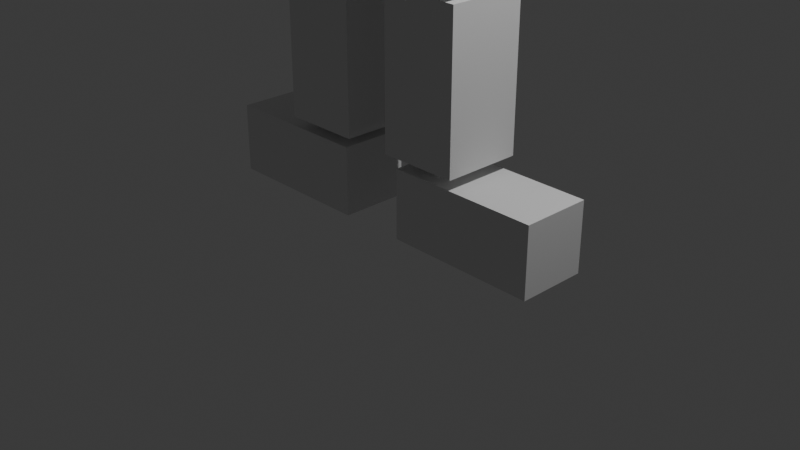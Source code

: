 # Source: golem.blend  (saved by Blender 4.2.66; exported with 4.5.12 LTS)
import bpy
from mathutils import Matrix  # noqa: F401  (used for matrix-valued properties, if any)

bpy.ops.wm.read_factory_settings(use_empty=True)
scene = bpy.context.scene
scene.name = 'Scene'

# ---- collections
col_collection = bpy.data.collections.new('Collection'); scene.collection.children.link(col_collection)

# ---- materials (node trees are filled in below, after node groups)
mat_material = bpy.data.materials.new('Material')
mat_material.alpha_threshold = 0.0
mat_material.use_transparent_shadow = False
mat_material.roughness = 0.5
mat_material.line_color = (0.0, 0.0, 0.0, 1.0)

# ---- material node trees
mat_material.use_nodes = True; mat_material.node_tree.nodes.clear()
_N = mat_material.node_tree.nodes; _L = mat_material.node_tree.links
n0 = _N.new('ShaderNodeOutputMaterial'); n0.name = 'Material Output'; n0.location = (300, 300)
n1 = _N.new('ShaderNodeBsdfPrincipled'); n1.name = 'Principled BSDF'; n1.location = (10, 300)
n1.inputs[3].default_value = 1.45
_L.new(n1.outputs[0], n0.inputs[0])
n0.is_active_output = True

# ---- world
world_world = bpy.data.worlds.new('World'); scene.world = world_world
world_world.use_nodes = True; world_world.node_tree.nodes.clear()
_N = world_world.node_tree.nodes; _L = world_world.node_tree.links
n0 = _N.new('ShaderNodeOutputWorld'); n0.name = 'World Output'; n0.location = (300, 300)
n1 = _N.new('ShaderNodeBackground'); n1.name = 'Background'; n1.location = (10, 300)
n1.inputs[0].default_value = (0.05088, 0.05088, 0.05088, 1.0)
_L.new(n1.outputs[0], n0.inputs[0])
n0.is_active_output = True
world_world.color = (0.05088, 0.05088, 0.05088)
world_world.sun_shadow_jitter_overblur = 0.0

# ---- cameras
cam_camera = bpy.data.cameras.new('Camera')
cam_camera.clip_end = 100.0
cam_camera.ortho_scale = 7.314

# ---- lights
light_light = bpy.data.lights.new('Light', 'POINT')
light_light.energy = 1000.0
light_light.shadow_soft_size = 0.1

# ---- meshes
me_cube = bpy.data.meshes.new('Cube')
me_cube.from_pydata([(0.755, 0.6701, 1.8), (0.755, 0.6701, 0.5269), (0.755, -0.6244, 1.8), (0.755, -0.6244, 0.5269), (-0.7959, 0.6701, 1.8), (-0.7959, 0.6701, 0.5269), (-0.7959, -0.6244, 1.8), (-0.7959, -0.6244, 0.5269)], [], [(0, 4, 6, 2), (3, 2, 6, 7), (7, 6, 4, 5), (5, 1, 3, 7), (1, 0, 2, 3), (5, 4, 0, 1)])
_uv = me_cube.uv_layers.new(name='UVMap')
_uv.uv.foreach_set('vector', [0.625, 0.5, 0.875, 0.5, 0.875, 0.75, 0.625, 0.75, 0.375, 0.75, 0.625, 0.75, 0.625, 1.0, 0.375, 1.0, 0.375, 0.0, 0.625, 0.0, 0.625, 0.25, 0.375, 0.25, 0.125, 0.5, 0.375, 0.5, 0.375, 0.75, 0.125, 0.75, 0.375, 0.5, 0.625, 0.5, 0.625, 0.75, 0.375, 0.75, 0.375, 0.25, 0.625, 0.25, 0.625, 0.5, 0.375, 0.5])
me_cube.materials.append(mat_material)
me_cube.use_mirror_vertex_groups = False
me_cube.update()
me_cube_001 = bpy.data.meshes.new('Cube.001')
me_cube_001.from_pydata([(0.2041, -0.5167, 0.1774), (-0.5357, -0.5167, 2.212), (0.2041, 0.5167, 0.1774), (-0.5357, 0.5167, 2.212), (1.164, -0.5167, 0.5601), (0.4242, -0.5167, 2.595), (1.164, 0.5167, 0.5601), (0.4242, 0.5167, 2.595)], [], [(0, 1, 3, 2), (2, 3, 7, 6), (6, 7, 5, 4), (4, 5, 1, 0), (2, 6, 4, 0), (7, 3, 1, 5)])
_uv = me_cube_001.uv_layers.new(name='UVMap')
_uv.uv.foreach_set('vector', [0.375, 0.0, 0.625, 0.0, 0.625, 0.25, 0.375, 0.25, 0.375, 0.25, 0.625, 0.25, 0.625, 0.5, 0.375, 0.5, 0.375, 0.5, 0.625, 0.5, 0.625, 0.75, 0.375, 0.75, 0.375, 0.75, 0.625, 0.75, 0.625, 1.0, 0.375, 1.0, 0.125, 0.5, 0.375, 0.5, 0.375, 0.75, 0.125, 0.75, 0.625, 0.5, 0.875, 0.5, 0.875, 0.75, 0.625, 0.75])
me_cube_001.update()
me_cube_002 = bpy.data.meshes.new('Cube.002')
me_cube_002.from_pydata([(-1.0, -1.0, -1.0), (-1.0, -1.0, 2.436), (-1.0, 1.0, -1.0), (-1.0, 1.0, 2.436), (1.0, -1.0, -1.0), (1.0, -1.0, 2.436), (1.0, 1.0, -1.0), (1.0, 1.0, 2.436)], [], [(0, 1, 3, 2), (2, 3, 7, 6), (6, 7, 5, 4), (4, 5, 1, 0), (2, 6, 4, 0), (7, 3, 1, 5)])
_uv = me_cube_002.uv_layers.new(name='UVMap')
_uv.uv.foreach_set('vector', [0.375, 0.0, 0.625, 0.0, 0.625, 0.25, 0.375, 0.25, 0.375, 0.25, 0.625, 0.25, 0.625, 0.5, 0.375, 0.5, 0.375, 0.5, 0.625, 0.5, 0.625, 0.75, 0.375, 0.75, 0.375, 0.75, 0.625, 0.75, 0.625, 1.0, 0.375, 1.0, 0.125, 0.5, 0.375, 0.5, 0.375, 0.75, 0.125, 0.75, 0.625, 0.5, 0.875, 0.5, 0.875, 0.75, 0.625, 0.75])
me_cube_002.update()
me_cube_003 = bpy.data.meshes.new('Cube.003')
me_cube_003.from_pydata([(0.3439, -0.5167, -0.1292), (-0.5357, -0.5167, 2.212), (0.3439, 0.5167, -0.1292), (-0.5357, 0.5167, 2.212), (1.304, -0.5167, 0.2535), (0.4242, -0.5167, 2.595), (1.304, 0.5167, 0.2535), (0.4242, 0.5167, 2.595)], [], [(0, 1, 3, 2), (2, 3, 7, 6), (6, 7, 5, 4), (4, 5, 1, 0), (2, 6, 4, 0), (7, 3, 1, 5)])
_uv = me_cube_003.uv_layers.new(name='UVMap')
_uv.uv.foreach_set('vector', [0.375, 0.0, 0.625, 0.0, 0.625, 0.25, 0.375, 0.25, 0.375, 0.25, 0.625, 0.25, 0.625, 0.5, 0.375, 0.5, 0.375, 0.5, 0.625, 0.5, 0.625, 0.75, 0.375, 0.75, 0.375, 0.75, 0.625, 0.75, 0.625, 1.0, 0.375, 1.0, 0.125, 0.5, 0.375, 0.5, 0.375, 0.75, 0.125, 0.75, 0.625, 0.5, 0.875, 0.5, 0.875, 0.75, 0.625, 0.75])
me_cube_003.update()
me_cube_004 = bpy.data.meshes.new('Cube.004')
me_cube_004.from_pydata([(-1.0, -1.0, -2.769), (-1.0, -1.0, 1.0), (-1.0, 1.0, -2.769), (-1.0, 1.0, 1.0), (1.0, -1.0, -2.769), (1.0, -1.0, 1.0), (1.0, 1.0, -2.769), (1.0, 1.0, 1.0)], [], [(0, 1, 3, 2), (2, 3, 7, 6), (6, 7, 5, 4), (4, 5, 1, 0), (2, 6, 4, 0), (7, 3, 1, 5)])
_uv = me_cube_004.uv_layers.new(name='UVMap')
_uv.uv.foreach_set('vector', [0.375, 0.0, 0.625, 0.0, 0.625, 0.25, 0.375, 0.25, 0.375, 0.25, 0.625, 0.25, 0.625, 0.5, 0.375, 0.5, 0.375, 0.5, 0.625, 0.5, 0.625, 0.75, 0.375, 0.75, 0.375, 0.75, 0.625, 0.75, 0.625, 1.0, 0.375, 1.0, 0.125, 0.5, 0.375, 0.5, 0.375, 0.75, 0.125, 0.75, 0.625, 0.5, 0.875, 0.5, 0.875, 0.75, 0.625, 0.75])
me_cube_004.update()
me_cube_005 = bpy.data.meshes.new('Cube.005')
me_cube_005.from_pydata([(-1.0, -1.0, -2.769), (-1.0, -1.0, 1.0), (-1.0, 1.0, -2.769), (-1.0, 1.0, 1.0), (1.0, -1.0, -2.769), (1.0, -1.0, 1.0), (1.0, 1.0, -2.769), (1.0, 1.0, 1.0)], [], [(0, 1, 3, 2), (2, 3, 7, 6), (6, 7, 5, 4), (4, 5, 1, 0), (2, 6, 4, 0), (7, 3, 1, 5)])
_uv = me_cube_005.uv_layers.new(name='UVMap')
_uv.uv.foreach_set('vector', [0.375, 0.0, 0.625, 0.0, 0.625, 0.25, 0.375, 0.25, 0.375, 0.25, 0.625, 0.25, 0.625, 0.5, 0.375, 0.5, 0.375, 0.5, 0.625, 0.5, 0.625, 0.75, 0.375, 0.75, 0.375, 0.75, 0.625, 0.75, 0.625, 1.0, 0.375, 1.0, 0.125, 0.5, 0.375, 0.5, 0.375, 0.75, 0.125, 0.75, 0.625, 0.5, 0.875, 0.5, 0.875, 0.75, 0.625, 0.75])
me_cube_005.update()
me_cube_006 = bpy.data.meshes.new('Cube.006')
me_cube_006.from_pydata([(-0.9281, -0.2005, -0.956), (-0.9281, -0.2005, 1.044), (3.485, -0.213, -0.956), (3.485, -0.213, 1.044), (-0.9338, -2.201, -0.956), (-0.9338, -2.201, 1.044), (3.48, -2.213, -0.956), (3.48, -2.213, 1.044)], [], [(0, 1, 3, 2), (2, 3, 7, 6), (6, 7, 5, 4), (4, 5, 1, 0), (2, 6, 4, 0), (7, 3, 1, 5)])
_uv = me_cube_006.uv_layers.new(name='UVMap')
_uv.uv.foreach_set('vector', [0.375, 0.0, 0.625, 0.0, 0.625, 0.25, 0.375, 0.25, 0.375, 0.25, 0.625, 0.25, 0.625, 0.5, 0.375, 0.5, 0.375, 0.5, 0.625, 0.5, 0.625, 0.75, 0.375, 0.75, 0.375, 0.75, 0.625, 0.75, 0.625, 1.0, 0.375, 1.0, 0.125, 0.5, 0.375, 0.5, 0.375, 0.75, 0.125, 0.75, 0.625, 0.5, 0.875, 0.5, 0.875, 0.75, 0.625, 0.75])
me_cube_006.update()
me_cube_007 = bpy.data.meshes.new('Cube.007')
me_cube_007.from_pydata([(-1.0, -1.0, -1.0), (-1.0, -1.0, 1.0), (-1.0, 1.0, -1.0), (-1.0, 1.0, 1.0), (1.0, -1.0, -1.0), (1.0, -1.0, 1.0), (1.0, 1.0, -1.0), (1.0, 1.0, 1.0)], [], [(0, 1, 3, 2), (2, 3, 7, 6), (6, 7, 5, 4), (4, 5, 1, 0), (2, 6, 4, 0), (7, 3, 1, 5)])
_uv = me_cube_007.uv_layers.new(name='UVMap')
_uv.uv.foreach_set('vector', [0.375, 0.0, 0.625, 0.0, 0.625, 0.25, 0.375, 0.25, 0.375, 0.25, 0.625, 0.25, 0.625, 0.5, 0.375, 0.5, 0.375, 0.5, 0.625, 0.5, 0.625, 0.75, 0.375, 0.75, 0.375, 0.75, 0.625, 0.75, 0.625, 1.0, 0.375, 1.0, 0.125, 0.5, 0.375, 0.5, 0.375, 0.75, 0.125, 0.75, 0.625, 0.5, 0.875, 0.5, 0.875, 0.75, 0.625, 0.75])
me_cube_007.update()
me_cube_008 = bpy.data.meshes.new('Cube.008')
me_cube_008.from_pydata([(0.7006, 0.6701, 1.8), (0.7006, 0.6701, 0.5269), (0.7006, -0.6244, 1.8), (0.7006, -0.6244, 0.5269), (-0.7686, 0.6701, 1.8), (-0.7686, 0.6701, 0.5269), (-0.7686, -0.6244, 1.8), (-0.7686, -0.6244, 0.5269)], [], [(0, 4, 6, 2), (3, 2, 6, 7), (7, 6, 4, 5), (5, 1, 3, 7), (1, 0, 2, 3), (5, 4, 0, 1)])
_uv = me_cube_008.uv_layers.new(name='UVMap')
_uv.uv.foreach_set('vector', [0.625, 0.5, 0.875, 0.5, 0.875, 0.75, 0.625, 0.75, 0.375, 0.75, 0.625, 0.75, 0.625, 1.0, 0.375, 1.0, 0.375, 0.0, 0.625, 0.0, 0.625, 0.25, 0.375, 0.25, 0.125, 0.5, 0.375, 0.5, 0.375, 0.75, 0.125, 0.75, 0.375, 0.5, 0.625, 0.5, 0.625, 0.75, 0.375, 0.75, 0.375, 0.25, 0.625, 0.25, 0.625, 0.5, 0.375, 0.5])
me_cube_008.materials.append(mat_material)
me_cube_008.use_mirror_vertex_groups = False
me_cube_008.update()
arm_armature = bpy.data.armatures.new('Armature')  # bones are not reproduced

# ---- objects
ob_light = bpy.data.objects.new('Light', light_light)
ob_camera = bpy.data.objects.new('Camera', cam_camera)
ob_chest = bpy.data.objects.new('Chest', me_cube)
ob_bicep = bpy.data.objects.new('Bicep', me_cube_001)
ob_hand = bpy.data.objects.new('Hand', me_cube_002)
ob_forearm = bpy.data.objects.new('Forearm', me_cube_003)
ob_thigh = bpy.data.objects.new('Thigh', me_cube_004)
ob_shin = bpy.data.objects.new('Shin', me_cube_005)
ob_foot = bpy.data.objects.new('Foot', me_cube_006)
ob_head = bpy.data.objects.new('Head', me_cube_007)
ob_armature = bpy.data.objects.new('Armature', arm_armature)
ob_hips = bpy.data.objects.new('Hips', me_cube_008)

# ---- transforms, parenting, visibility, modifiers, constraints
ob_light.location = (4.076, 1.005, 7.333)
ob_light.rotation_euler = (0.6503, 0.05522, 1.866)
ob_light.lock_rotations_4d = False
ob_light.empty_display_type = 'ARROWS'
ob_light.color = (0.0, 0.0, 0.0, 0.0)
ob_light.lineart.crease_threshold = 0.0
ob_camera.location = (7.359, -6.926, 4.958)
ob_camera.rotation_euler = (1.109, 0.0, 0.8149)
ob_camera.lock_rotations_4d = False
ob_camera.empty_display_type = 'ARROWS'
ob_camera.color = (0.0, 0.0, 0.0, 0.0)
ob_camera.display_type = 'WIRE'
ob_camera.lineart.crease_threshold = 0.0
ob_chest.parent = ob_armature
ob_chest.matrix_parent_inverse = Matrix(((1.0, -0.0, -0.0, -0.006351), (-0.0, 1.0, 0.0, 7.364e-07), (-0.0, -0.0, 1.0, -4.487), (-0.0, 0.0, -0.0, 1.0)))
ob_chest.location = (0.0, 0.0, 5.35)
ob_chest.lock_rotations_4d = False
ob_chest.empty_display_type = 'ARROWS'
ob_chest.lineart.crease_threshold = 0.0
_vg = ob_chest.vertex_groups.new(name='Head')
for _i, _w in zip([0, 1, 4, 5, 6, 7], [2.199e-05, 5.764e-06, 0.004182, 0.0008682, 0.0001145, 0.0001349]): _vg.add([_i], _w, 'REPLACE')
_vg = ob_chest.vertex_groups.new(name='Thigh.L')
_vg = ob_chest.vertex_groups.new(name='Shin.L')
_vg = ob_chest.vertex_groups.new(name='Foot.L')
_vg = ob_chest.vertex_groups.new(name='Forearm.L')
for _i, _w in zip([0, 1, 2, 3, 4, 5, 6, 7], [0.9508, 0.9583, 0.9509, 0.9583, 0.006914, 0.00653, 0.006268, 0.006516]): _vg.add([_i], _w, 'REPLACE')
_vg = ob_chest.vertex_groups.new(name='Arm.L')
_vg = ob_chest.vertex_groups.new(name='Hand.L')
_vg = ob_chest.vertex_groups.new(name='Thigh.R')
_vg = ob_chest.vertex_groups.new(name='Shin.R')
_vg = ob_chest.vertex_groups.new(name='Foot.R')
_vg = ob_chest.vertex_groups.new(name='Forearm.R')
for _i, _w in zip([0, 1, 2, 3, 4, 5, 6, 7], [0.04913, 0.04172, 0.04914, 0.0417, 0.9889, 0.9926, 0.9936, 0.9933]): _vg.add([_i], _w, 'REPLACE')
_vg = ob_chest.vertex_groups.new(name='Arm.R')
_vg = ob_chest.vertex_groups.new(name='Hand.R')
_m = ob_chest.modifiers.new('Armature', 'ARMATURE')
_m.object = ob_armature
ob_bicep.parent = ob_armature
ob_bicep.matrix_parent_inverse = Matrix(((1.0, -0.0, -0.0, -0.006351), (-0.0, 1.0, 0.0, 7.364e-07), (-0.0, -0.0, 1.0, -4.487), (-0.0, 0.0, -0.0, 1.0)))
ob_bicep.location = (2.257, -5.364e-07, 6.027)
ob_bicep.rotation_euler = (9.09e-08, -0.9317, -1.808e-07)
ob_bicep.scale = (0.5781, 0.5781, 0.5781)
_vg = ob_bicep.vertex_groups.new(name='Head')
_vg = ob_bicep.vertex_groups.new(name='Thigh.L')
_vg = ob_bicep.vertex_groups.new(name='Shin.L')
_vg = ob_bicep.vertex_groups.new(name='Foot.L')
_vg = ob_bicep.vertex_groups.new(name='Forearm.L')
_vg.add([0, 1, 2, 3, 4, 5, 6, 7], 1.0, 'REPLACE')
_vg = ob_bicep.vertex_groups.new(name='Arm.L')
_vg = ob_bicep.vertex_groups.new(name='Hand.L')
_vg = ob_bicep.vertex_groups.new(name='Thigh.R')
_vg = ob_bicep.vertex_groups.new(name='Shin.R')
_vg = ob_bicep.vertex_groups.new(name='Foot.R')
_vg = ob_bicep.vertex_groups.new(name='Forearm.R')
_vg = ob_bicep.vertex_groups.new(name='Arm.R')
_vg = ob_bicep.vertex_groups.new(name='Hand.R')
_m = ob_bicep.modifiers.new('Mirror', 'MIRROR')
_m.mirror_object = ob_chest
_m = ob_bicep.modifiers.new('Armature', 'ARMATURE')
_m.object = ob_armature
ob_hand.parent = ob_armature
ob_hand.matrix_parent_inverse = Matrix(((1.0, -0.0, -0.0, -0.006351), (-0.0, 1.0, 0.0, 7.364e-07), (-0.0, -0.0, 1.0, -4.487), (-0.0, 0.0, -0.0, 1.0)))
ob_hand.location = (4.14, -5.273e-07, 5.959)
ob_hand.rotation_euler = (3.894e-07, -1.311, -5.062e-07)
ob_hand.scale = (-0.1949, -0.1949, -0.1949)
_vg = ob_hand.vertex_groups.new(name='Head')
_vg = ob_hand.vertex_groups.new(name='Thigh.L')
_vg = ob_hand.vertex_groups.new(name='Shin.L')
_vg = ob_hand.vertex_groups.new(name='Foot.L')
_vg = ob_hand.vertex_groups.new(name='Forearm.L')
for _i, _w in zip([0, 1, 2, 3, 4, 5, 6, 7], [0.008405, 0.0, 0.006251, 0.0, 0.002748, 0.0, 0.002511, 0.0]): _vg.add([_i], _w, 'REPLACE')
_vg = ob_hand.vertex_groups.new(name='Arm.L')
for _i, _w in zip([0, 1, 2, 3, 4, 5, 6, 7], [0.01958, 0.0, 0.02225, 0.0, 0.00558, 0.0, 0.005834, 0.0]): _vg.add([_i], _w, 'REPLACE')
_vg = ob_hand.vertex_groups.new(name='Hand.L')
for _i, _w in zip([0, 1, 2, 3, 4, 5, 6, 7], [0.972, 1.0, 0.9715, 1.0, 0.9917, 1.0, 0.9917, 1.0]): _vg.add([_i], _w, 'REPLACE')
_vg = ob_hand.vertex_groups.new(name='Thigh.R')
_vg = ob_hand.vertex_groups.new(name='Shin.R')
_vg = ob_hand.vertex_groups.new(name='Foot.R')
_vg = ob_hand.vertex_groups.new(name='Forearm.R')
_vg = ob_hand.vertex_groups.new(name='Arm.R')
_vg = ob_hand.vertex_groups.new(name='Hand.R')
_m = ob_hand.modifiers.new('Mirror', 'MIRROR')
_m.mirror_object = ob_chest
_m = ob_hand.modifiers.new('Armature', 'ARMATURE')
_m.object = ob_armature
ob_forearm.parent = ob_armature
ob_forearm.matrix_parent_inverse = Matrix(((1.0, -0.0, -0.0, -0.006351), (-0.0, 1.0, 0.0, 7.364e-07), (-0.0, -0.0, 1.0, -4.487), (-0.0, 0.0, -0.0, 1.0)))
ob_forearm.location = (3.582, -4.831e-07, 5.63)
ob_forearm.rotation_euler = (9.09e-08, -0.9317, -1.808e-07)
ob_forearm.scale = (0.5781, 0.5781, 0.5781)
_vg = ob_forearm.vertex_groups.new(name='Head')
_vg = ob_forearm.vertex_groups.new(name='Thigh.L')
_vg = ob_forearm.vertex_groups.new(name='Shin.L')
_vg = ob_forearm.vertex_groups.new(name='Foot.L')
_vg = ob_forearm.vertex_groups.new(name='Forearm.L')
for _i, _w in zip([1, 3, 5, 7], [0.06068, 0.4246, 0.006658, 0.4308]): _vg.add([_i], _w, 'REPLACE')
_vg = ob_forearm.vertex_groups.new(name='Arm.L')
for _i, _w in zip([0, 1, 2, 3, 4, 5, 6, 7], [0.9956, 0.9393, 0.976, 0.5754, 0.9971, 0.9717, 0.9787, 0.5692]): _vg.add([_i], _w, 'REPLACE')
_vg = ob_forearm.vertex_groups.new(name='Hand.L')
_vg = ob_forearm.vertex_groups.new(name='Thigh.R')
_vg = ob_forearm.vertex_groups.new(name='Shin.R')
_vg = ob_forearm.vertex_groups.new(name='Foot.R')
_vg = ob_forearm.vertex_groups.new(name='Forearm.R')
_vg = ob_forearm.vertex_groups.new(name='Arm.R')
_vg = ob_forearm.vertex_groups.new(name='Hand.R')
_m = ob_forearm.modifiers.new('Mirror', 'MIRROR')
_m.mirror_object = ob_chest
_m = ob_forearm.modifiers.new('Armature', 'ARMATURE')
_m.object = ob_armature
ob_thigh.parent = ob_armature
ob_thigh.matrix_parent_inverse = Matrix(((1.0, -0.0, -0.0, -0.006351), (-0.0, 1.0, 0.0, 7.364e-07), (-0.0, -0.0, 1.0, -4.487), (-0.0, 0.0, -0.0, 1.0)))
ob_thigh.location = (0.6578, -4.282e-07, 3.792)
ob_thigh.scale = (0.423, 0.423, 0.423)
_vg = ob_thigh.vertex_groups.new(name='Head')
_vg = ob_thigh.vertex_groups.new(name='Thigh.L')
_vg.add([0, 1, 2, 3, 4, 5, 6, 7], 1.0, 'REPLACE')
_vg = ob_thigh.vertex_groups.new(name='Shin.L')
_vg = ob_thigh.vertex_groups.new(name='Foot.L')
_vg = ob_thigh.vertex_groups.new(name='Forearm.L')
_vg = ob_thigh.vertex_groups.new(name='Arm.L')
_vg = ob_thigh.vertex_groups.new(name='Hand.L')
_vg = ob_thigh.vertex_groups.new(name='Thigh.R')
_vg = ob_thigh.vertex_groups.new(name='Shin.R')
_vg = ob_thigh.vertex_groups.new(name='Foot.R')
_vg = ob_thigh.vertex_groups.new(name='Forearm.R')
_vg = ob_thigh.vertex_groups.new(name='Arm.R')
_vg = ob_thigh.vertex_groups.new(name='Hand.R')
_m = ob_thigh.modifiers.new('Mirror', 'MIRROR')
_m.mirror_object = ob_chest
_m = ob_thigh.modifiers.new('Armature', 'ARMATURE')
_m.object = ob_armature
ob_shin.parent = ob_armature
ob_shin.matrix_parent_inverse = Matrix(((1.0, -0.0, -0.0, -0.006351), (-0.0, 1.0, 0.0, 7.364e-07), (-0.0, -0.0, 1.0, -4.487), (-0.0, 0.0, -0.0, 1.0)))
ob_shin.location = (0.6805, -1.981e-07, 2.08)
ob_shin.scale = (0.423, 0.423, 0.423)
_vg = ob_shin.vertex_groups.new(name='Head')
_vg = ob_shin.vertex_groups.new(name='Thigh.L')
for _i, _w in zip([3, 5, 6, 7], [0.0002431, 0.01191, 0.03186, 4.405e-05]): _vg.add([_i], _w, 'REPLACE')
_vg = ob_shin.vertex_groups.new(name='Shin.L')
for _i, _w in zip([0, 1, 2, 3, 4, 5, 6, 7], [1.0, 1.0, 1.0, 0.9998, 1.0, 0.9881, 0.9681, 1.0]): _vg.add([_i], _w, 'REPLACE')
_vg = ob_shin.vertex_groups.new(name='Foot.L')
_vg = ob_shin.vertex_groups.new(name='Forearm.L')
_vg = ob_shin.vertex_groups.new(name='Arm.L')
_vg = ob_shin.vertex_groups.new(name='Hand.L')
_vg = ob_shin.vertex_groups.new(name='Thigh.R')
_vg = ob_shin.vertex_groups.new(name='Shin.R')
_vg = ob_shin.vertex_groups.new(name='Foot.R')
_vg = ob_shin.vertex_groups.new(name='Forearm.R')
_vg = ob_shin.vertex_groups.new(name='Arm.R')
_vg = ob_shin.vertex_groups.new(name='Hand.R')
_m = ob_shin.modifiers.new('Mirror', 'MIRROR')
_m.mirror_object = ob_chest
_m = ob_shin.modifiers.new('Armature', 'ARMATURE')
_m.object = ob_armature
ob_foot.parent = ob_armature
ob_foot.matrix_parent_inverse = Matrix(((1.0, -0.0, -0.0, -0.006351), (-0.0, 1.0, 0.0, 7.364e-07), (-0.0, -0.0, 1.0, -4.487), (-0.0, 0.0, -0.0, 1.0)))
ob_foot.location = (0.7054, 0.4445, 0.3889)
ob_foot.scale = (0.3712, 0.3712, 0.3712)
_vg = ob_foot.vertex_groups.new(name='Head')
_vg = ob_foot.vertex_groups.new(name='Thigh.L')
_vg = ob_foot.vertex_groups.new(name='Shin.L')
for _i, _w in zip([0, 1, 3, 4, 5, 6, 7], [0.0, 0.00658, 0.0004057, 0.0, 7.51e-06, 0.0, 7.153e-07]): _vg.add([_i], _w, 'REPLACE')
_vg = ob_foot.vertex_groups.new(name='Foot.L')
for _i, _w in zip([0, 1, 2, 3, 4, 5, 6, 7], [1.0, 0.9934, 1.0, 0.9996, 1.0, 1.0, 1.0, 1.0]): _vg.add([_i], _w, 'REPLACE')
_vg = ob_foot.vertex_groups.new(name='Forearm.L')
_vg = ob_foot.vertex_groups.new(name='Arm.L')
_vg = ob_foot.vertex_groups.new(name='Hand.L')
_vg = ob_foot.vertex_groups.new(name='Thigh.R')
_vg = ob_foot.vertex_groups.new(name='Shin.R')
_vg = ob_foot.vertex_groups.new(name='Foot.R')
_vg = ob_foot.vertex_groups.new(name='Forearm.R')
_vg = ob_foot.vertex_groups.new(name='Arm.R')
_vg = ob_foot.vertex_groups.new(name='Hand.R')
_m = ob_foot.modifiers.new('Mirror', 'MIRROR')
_m.mirror_object = ob_chest
_m = ob_foot.modifiers.new('Armature', 'ARMATURE')
_m.object = ob_armature
ob_head.parent = ob_armature
ob_head.matrix_parent_inverse = Matrix(((1.0, -0.0, -0.0, -0.006351), (-0.0, 1.0, 0.0, 7.364e-07), (-0.0, -0.0, 1.0, -4.487), (-0.0, 0.0, -0.0, 1.0)))
ob_head.location = (0.0, 1.097e-08, 7.934)
ob_head.scale = (0.5451, 0.5451, 0.5451)
_vg = ob_head.vertex_groups.new(name='Head')
_vg.add([0, 1, 2, 3, 4, 5, 6, 7], 1.0, 'REPLACE')
_vg = ob_head.vertex_groups.new(name='Thigh.L')
_vg = ob_head.vertex_groups.new(name='Shin.L')
_vg = ob_head.vertex_groups.new(name='Foot.L')
_vg = ob_head.vertex_groups.new(name='Forearm.L')
_vg = ob_head.vertex_groups.new(name='Arm.L')
_vg = ob_head.vertex_groups.new(name='Hand.L')
_vg = ob_head.vertex_groups.new(name='Thigh.R')
_vg = ob_head.vertex_groups.new(name='Shin.R')
_vg = ob_head.vertex_groups.new(name='Foot.R')
_vg = ob_head.vertex_groups.new(name='Forearm.R')
_vg = ob_head.vertex_groups.new(name='Arm.R')
_vg = ob_head.vertex_groups.new(name='Hand.R')
_m = ob_head.modifiers.new('Armature', 'ARMATURE')
_m.object = ob_armature
ob_armature.location = (0.006351, -7.364e-07, 4.487)
ob_armature.show_in_front = True
ob_hips.parent = ob_armature
ob_hips.matrix_parent_inverse = Matrix(((1.0, -0.0, -0.0, -0.006351), (-0.0, 1.0, 0.0, 7.364e-07), (-0.0, -0.0, 1.0, -4.487), (-0.0, 0.0, -0.0, 1.0)))
ob_hips.location = (0.01633, 1.887e-07, 3.945)
ob_hips.lock_rotations_4d = False
ob_hips.empty_display_type = 'ARROWS'
ob_hips.lineart.crease_threshold = 0.0
_vg = ob_hips.vertex_groups.new(name='Head')
_vg = ob_hips.vertex_groups.new(name='Thigh.L')
for _i, _w in zip([0, 1, 2, 3, 4, 5, 6, 7], [0.9955, 0.9989, 0.9952, 0.999, 0.0008286, 0.0007213, 0.0007261, 0.0005292]): _vg.add([_i], _w, 'REPLACE')
_vg = ob_hips.vertex_groups.new(name='Shin.L')
_vg = ob_hips.vertex_groups.new(name='Foot.L')
_vg = ob_hips.vertex_groups.new(name='Forearm.L')
_vg = ob_hips.vertex_groups.new(name='Arm.L')
_vg = ob_hips.vertex_groups.new(name='Hand.L')
_vg = ob_hips.vertex_groups.new(name='Thigh.R')
for _i, _w in zip([0, 1, 2, 3, 4, 5, 6, 7], [0.004514, 0.001108, 0.004762, 0.0009828, 0.9992, 0.9993, 0.9993, 0.9995]): _vg.add([_i], _w, 'REPLACE')
_vg = ob_hips.vertex_groups.new(name='Shin.R')
_vg = ob_hips.vertex_groups.new(name='Foot.R')
_vg = ob_hips.vertex_groups.new(name='Forearm.R')
_vg = ob_hips.vertex_groups.new(name='Arm.R')
_vg = ob_hips.vertex_groups.new(name='Hand.R')
_m = ob_hips.modifiers.new('Armature', 'ARMATURE')
_m.object = ob_armature

# ---- collection membership
scene.collection.objects.link(ob_light)
scene.collection.objects.link(ob_camera)
col_collection.objects.link(ob_chest)
col_collection.objects.link(ob_bicep)
col_collection.objects.link(ob_hand)
col_collection.objects.link(ob_forearm)
col_collection.objects.link(ob_thigh)
col_collection.objects.link(ob_shin)
col_collection.objects.link(ob_foot)
col_collection.objects.link(ob_head)
col_collection.objects.link(ob_armature)
col_collection.objects.link(ob_hips)

# ---- scene / render settings (as saved in the file)
scene.camera = ob_camera
scene.frame_start = 1; scene.frame_end = 250; scene.frame_set(1)
scene.render.engine = 'BLENDER_EEVEE_NEXT'
bpy.context.view_layer.update()
